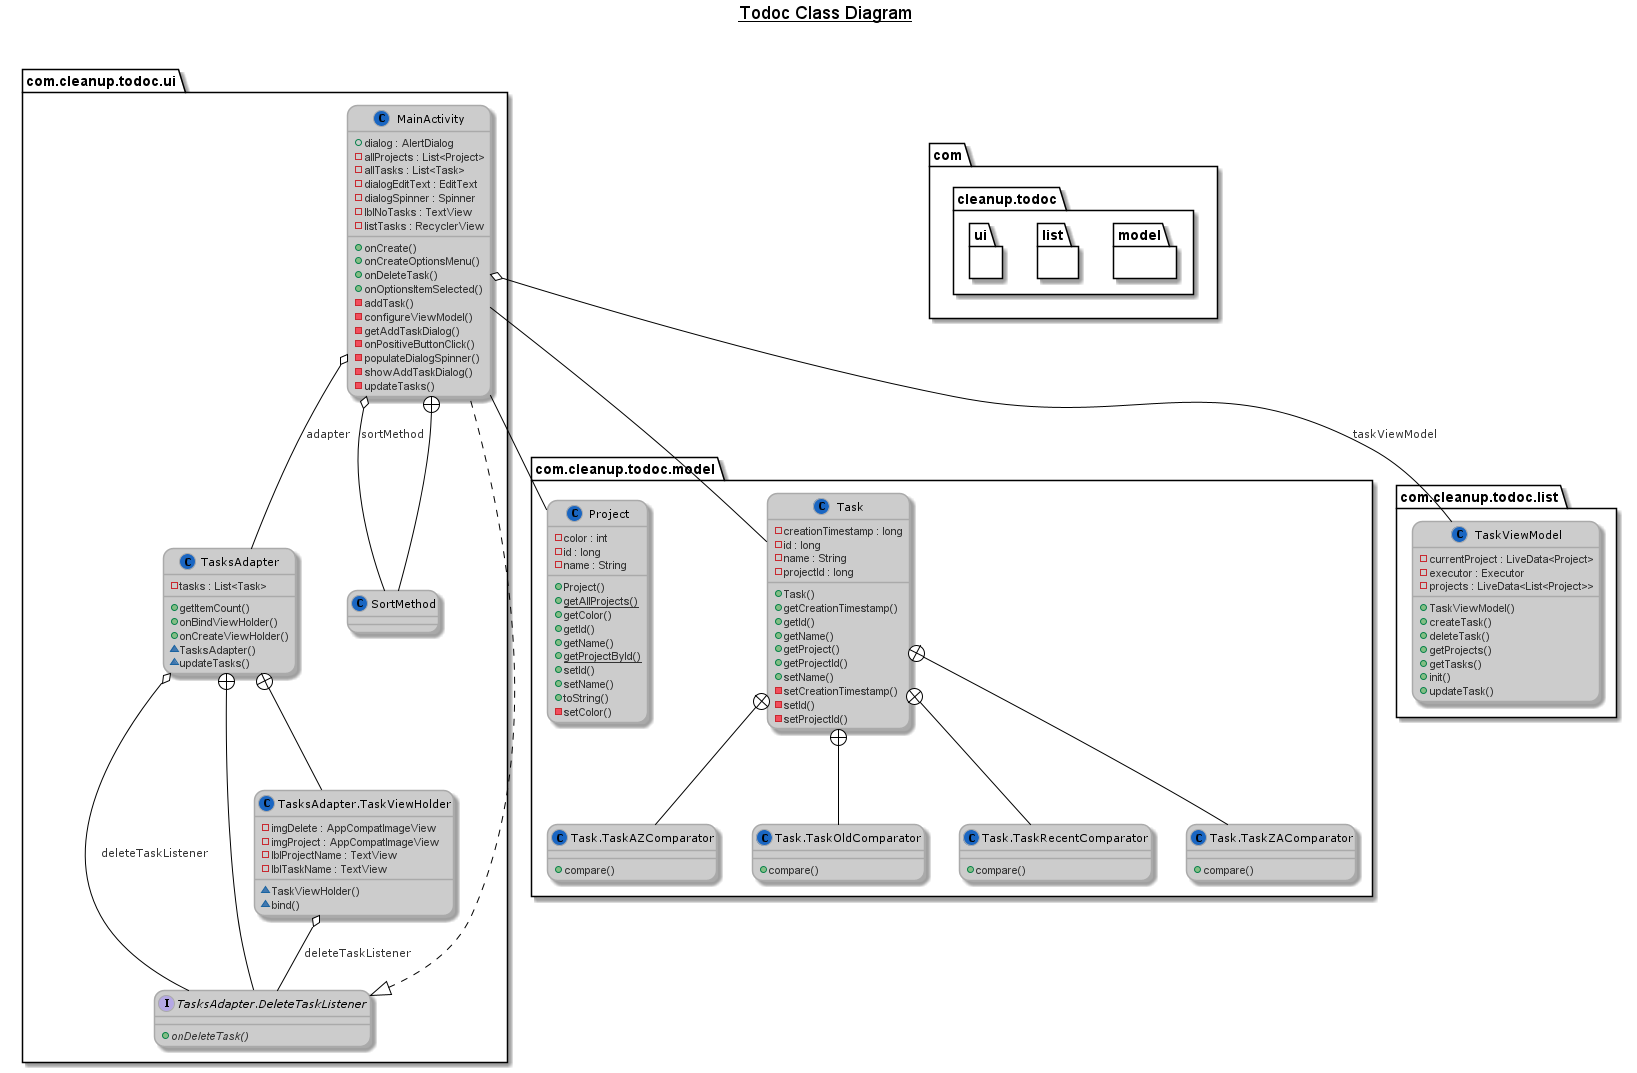

The diagram above was rendered by PlantUML. Its source (embedded in the PNG):
@startuml




skinparam stereotypeCBackgroundColor 1a66c2







skinparam backgroundColor fff








skinparam circledCharacter {
  radius 8
  fontSize 11
  fontName Verdana
}

skinparam class {
    backgroundColor ccc
  borderColor aaa
    fontColor 000
  fontName Verdana
  fontSize 11
  stereotypeFontColor 333
  stereotypeFontSize 11
    arrowColor 000
  arrowFontName Verdana
  arrowFontColor 333
  arrowFontSize 11

  attributeFontColor 333
  attributeFontSize 11
  attributeIconSize 11
}


skinparam actor {
    backgroundColor 2a86e2
  borderColor 1a66c2
    fontColor 000
  fontName Verdana
  fontSize 11
  stereotypeFontColor 333
  stereotypeFontSize 11
}

skinparam participant {
    backgroundColor ccc
  borderColor aaa
    fontColor 000
  fontName Verdana
  fontSize 11
  stereotypeFontColor 333
  stereotypeFontSize 11
}

skinparam collections {
    backgroundColor ccc
  borderColor aaa
    fontColor 000
  fontName Verdana
  fontSize 11
  stereotypeFontColor 333
  stereotypeFontSize 11
}

skinparam SequenceBox{
    backgroundColor e0e0e0
  borderColor cccccc
    fontColor 000
  fontName Verdana
  fontSize 11
  stereotypeFontColor 333
  stereotypeFontSize 11
}


skinparam interface {
    backgroundColor 2a86e2
  borderColor 1a66c2
    fontColor 000
  fontName Verdana
  fontSize 11
  stereotypeFontColor 333
  stereotypeFontSize 11
}

skinparam component {
    backgroundColor ccc
  borderColor aaa
    fontColor 000
  fontName Verdana
  fontSize 11
  stereotypeFontColor 333
  stereotypeFontSize 11
}

skinparam node {
    backgroundColor ccc
  borderColor aaa
    fontColor 000
  fontName Verdana
  fontSize 11
  stereotypeFontColor 333
  stereotypeFontSize 11
}

skinparam database {
    backgroundColor ccc
  borderColor aaa
    fontColor 000
  fontName Verdana
  fontSize 11
  stereotypeFontColor 333
  stereotypeFontSize 11
}

skinparam queue {
    backgroundColor ccc
  borderColor aaa
    fontColor 000
  fontName Verdana
  fontSize 11
  stereotypeFontColor 333
  stereotypeFontSize 11
}


skinparam usecase {
    backgroundColor ccc
  borderColor aaa
    fontColor 000
  fontName Verdana
  fontSize 11
  stereotypeFontColor 333
  stereotypeFontSize 11
    arrowColor 000
  arrowFontName Verdana
  arrowFontColor 333
  arrowFontSize 11
}

skinparam activity {
    backgroundColor ccc
  borderColor aaa
    fontColor 000
  fontName Verdana
  fontSize 11
  stereotypeFontColor 333
  stereotypeFontSize 11
    arrowColor 000
  arrowFontName Verdana
  arrowFontColor 333
  arrowFontSize 11
}

skinparam sequence {
    fontColor 000
  fontName Verdana
  fontSize 11
  stereotypeFontColor 333
  stereotypeFontSize 11
    arrowColor 000
  arrowFontName Verdana
  arrowFontColor 333
  arrowFontSize 11

  lifeLineBorderColor 2a86e2
  lifeLineBackgroundColor e0e0e0
}

skinparam boundary {
    backgroundColor 2a86e2
  borderColor 1a66c2
    fontColor 000
  fontName Verdana
  fontSize 11
  stereotypeFontColor 333
  stereotypeFontSize 11
}

skinparam control {
    backgroundColor 2a86e2
  borderColor 1a66c2
    fontColor 000
  fontName Verdana
  fontSize 11
  stereotypeFontColor 333
  stereotypeFontSize 11
}

skinparam entity {
    backgroundColor 2a86e2
  borderColor 1a66c2
    fontColor 000
  fontName Verdana
  fontSize 11
  stereotypeFontColor 333
  stereotypeFontSize 11
}


skinparam state {
    backgroundColor ccc
  borderColor aaa
    fontColor 000
  fontName Verdana
  fontSize 11
  stereotypeFontColor 333
  stereotypeFontSize 11
    arrowColor 000
  arrowFontName Verdana
  arrowFontColor 333
  arrowFontSize 11
  startColor 2a86e2
  endColor 1a66c2
}


skinparam object {
    backgroundColor ccc
  borderColor aaa
    fontColor 000
  fontName Verdana
  fontSize 11
  stereotypeFontColor 333
  stereotypeFontSize 11
    arrowColor 000
  arrowFontName Verdana
  arrowFontColor 333
  arrowFontSize 11
}


skinparam note {
    backgroundColor 2a86e2
  borderColor 1a66c2
    fontColor 000
  fontName Verdana
  fontSize 11
  stereotypeFontColor 333
  stereotypeFontSize 11
}

skinparam cloud {
    backgroundColor ccc
  borderColor aaa
    fontColor 000
  fontName Verdana
  fontSize 11
  stereotypeFontColor 333
  stereotypeFontSize 11
    arrowColor 000
  arrowFontName Verdana
  arrowFontColor 333
  arrowFontSize 11
}

skinparam rectangle {
    backgroundColor ccc
  borderColor aaa
    fontColor 000
  fontName Verdana
  fontSize 11
  stereotypeFontColor 333
  stereotypeFontSize 11
}

skinparam storage {
    backgroundColor ccc
  borderColor aaa
    fontColor 000
  fontName Verdana
  fontSize 11
  stereotypeFontColor 333
  stereotypeFontSize 11
}

skinparam roundcorner 20
title __Todoc Class Diagram__\n


 namespace com {
    namespace cleanup.todoc {
      namespace model {
        class com.cleanup.todoc.model.Project {
            - color : int
            - id : long
            - name : String
            + Project()
            {static} + getAllProjects()
            + getColor()
            + getId()
            + getName()
            {static} + getProjectById()
            + setId()
            + setName()
            + toString()
            - setColor()
        }
      }
    }
  }


  namespace com {
    namespace cleanup.todoc {
      namespace model {
        class com.cleanup.todoc.model.Task {
            - creationTimestamp : long
            - id : long
            - name : String
            - projectId : long
            + Task()
            + getCreationTimestamp()
            + getId()
            + getName()
            + getProject()
            + getProjectId()
            + setName()
            - setCreationTimestamp()
            - setId()
            - setProjectId()
        }
      }
    }
  }


  namespace com {
    namespace cleanup.todoc {
      namespace model {
        class com.cleanup.todoc.model.Task.TaskAZComparator {
            + compare()
        }
      }
    }
  }


  namespace com {
    namespace cleanup.todoc {
      namespace model {
        class com.cleanup.todoc.model.Task.TaskOldComparator {
            + compare()
        }
      }
    }
  }


  namespace com {
    namespace cleanup.todoc {
      namespace model {
        class com.cleanup.todoc.model.Task.TaskRecentComparator {
            + compare()
        }
      }
    }
  }


  namespace com {
    namespace cleanup.todoc {
      namespace model {
        class com.cleanup.todoc.model.Task.TaskZAComparator {
            + compare()
        }
      }
    }
  }


  com.cleanup.todoc.model.Task +-down- com.cleanup.todoc.model.Task.TaskAZComparator
  com.cleanup.todoc.model.Task +-down- com.cleanup.todoc.model.Task.TaskOldComparator
  com.cleanup.todoc.model.Task +-down- com.cleanup.todoc.model.Task.TaskRecentComparator
  com.cleanup.todoc.model.Task +-down- com.cleanup.todoc.model.Task.TaskZAComparator


namespace com {
    namespace cleanup.todoc {
      namespace list {
        class com.cleanup.todoc.list.TaskViewModel {
            - currentProject : LiveData<Project>
            - executor : Executor
            - projects : LiveData<List<Project>>
            + TaskViewModel()
            + createTask()
            + deleteTask()
            + getProjects()
            + getTasks()
            + init()
            + updateTask()
        }
      }
    }
  }







  namespace com {
    namespace cleanup.todoc {
      namespace ui {
        class com.cleanup.todoc.ui.MainActivity {
            + dialog : AlertDialog
            - allProjects : List<Project>
            - allTasks : List<Task>
            - dialogEditText : EditText
            - dialogSpinner : Spinner
            - lblNoTasks : TextView
            - listTasks : RecyclerView
            + onCreate()
            + onCreateOptionsMenu()
            + onDeleteTask()
            + onOptionsItemSelected()
            - addTask()
            - configureViewModel()
            - getAddTaskDialog()
            - onPositiveButtonClick()
            - populateDialogSpinner()
            - showAddTaskDialog()
            - updateTasks()
        }
      }
    }
  }
  

  namespace com {
    namespace cleanup.todoc {
      namespace ui {
        enum SortMethod {
          ALPHABETICAL
          ALPHABETICAL_INVERTED
          NONE
          OLD_FIRST
          RECENT_FIRST
        }
      }
    }
  }
  

  namespace com {
    namespace cleanup.todoc {
      namespace ui {
        class com.cleanup.todoc.ui.TasksAdapter {
            - tasks : List<Task>
            + getItemCount()
            + onBindViewHolder()
            + onCreateViewHolder()
            ~ TasksAdapter()
            ~ updateTasks()
        }
      }
    }
  }
  

  namespace com {
    namespace cleanup.todoc {
      namespace ui {
        interface com.cleanup.todoc.ui.TasksAdapter.DeleteTaskListener {
            {abstract} + onDeleteTask()
        }
      }
    }
  }
  

  namespace com {
    namespace cleanup.todoc {
      namespace ui {
        class com.cleanup.todoc.ui.TasksAdapter.TaskViewHolder {
            - imgDelete : AppCompatImageView
            - imgProject : AppCompatImageView
            - lblProjectName : TextView
            - lblTaskName : TextView
            ~ TaskViewHolder()
            ~ bind()
        }
      }
    }
  }
  


  com.cleanup.todoc.ui.MainActivity .up.|> com.cleanup.todoc.ui.TasksAdapter.DeleteTaskListener

  com.cleanup.todoc.ui.MainActivity -left- com.cleanup.todoc.model.Project
  com.cleanup.todoc.ui.MainActivity -- com.cleanup.todoc.model.Task
  com.cleanup.todoc.ui.MainActivity o-- com.cleanup.todoc.ui.TasksAdapter : adapter
  com.cleanup.todoc.ui.MainActivity o-- com.cleanup.todoc.ui.MainActivity.SortMethod : sortMethod
  com.cleanup.todoc.ui.MainActivity o-down- com.cleanup.todoc.list.TaskViewModel : taskViewModel
  com.cleanup.todoc.ui.MainActivity +-down- com.cleanup.todoc.ui.MainActivity.SortMethod
  com.cleanup.todoc.ui.TasksAdapter o-- com.cleanup.todoc.ui.TasksAdapter.DeleteTaskListener : deleteTaskListener
  com.cleanup.todoc.ui.TasksAdapter +-down- com.cleanup.todoc.ui.TasksAdapter.DeleteTaskListener
  com.cleanup.todoc.ui.TasksAdapter +-down- com.cleanup.todoc.ui.TasksAdapter.TaskViewHolder
  com.cleanup.todoc.ui.TasksAdapter.TaskViewHolder o-- com.cleanup.todoc.ui.TasksAdapter.DeleteTaskListener : deleteTaskListener



@enduml